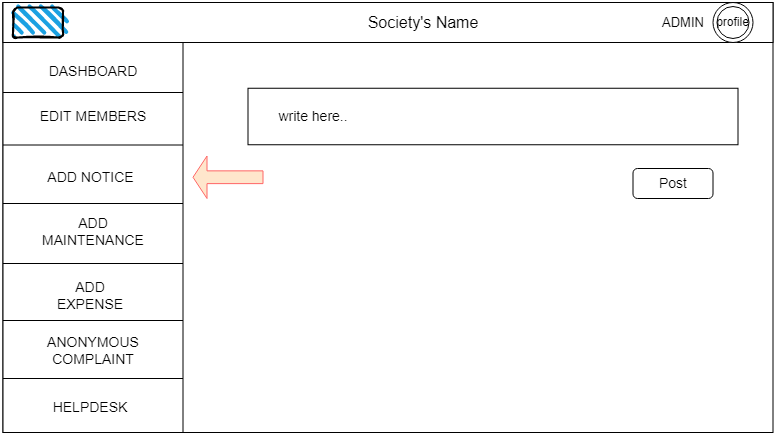

The diagram above was exported from draw.io. Its source (the exported page's mxGraphModel, read from the mxfile embedded in the PNG):
<mxGraphModel dx="868" dy="-707" grid="1" gridSize="10" guides="1" tooltips="1" connect="1" arrows="1" fold="1" page="1" pageScale="1" pageWidth="850" pageHeight="1100" math="0" shadow="0">
  <root>
    <mxCell id="14L4luNOfgqmMLYu1ssb-0" />
    <mxCell id="14L4luNOfgqmMLYu1ssb-1" parent="14L4luNOfgqmMLYu1ssb-0" />
    <mxCell id="imWrYv8SkEdTxtLhmlXt-0" value="" style="rounded=0;whiteSpace=wrap;html=1;" vertex="1" parent="14L4luNOfgqmMLYu1ssb-1">
      <mxGeometry x="42.5" y="1630" width="770" height="430" as="geometry" />
    </mxCell>
    <mxCell id="imWrYv8SkEdTxtLhmlXt-1" value="" style="rounded=0;whiteSpace=wrap;html=1;" vertex="1" parent="14L4luNOfgqmMLYu1ssb-1">
      <mxGeometry x="42.5" y="1630" width="180" height="430" as="geometry" />
    </mxCell>
    <mxCell id="imWrYv8SkEdTxtLhmlXt-2" value="ANONYMOUS COMPLAINT" style="text;html=1;strokeColor=none;fillColor=none;align=center;verticalAlign=middle;whiteSpace=wrap;rounded=0;fontSize=14;" vertex="1" parent="14L4luNOfgqmMLYu1ssb-1">
      <mxGeometry x="77.5" y="1963" width="110" height="30" as="geometry" />
    </mxCell>
    <mxCell id="imWrYv8SkEdTxtLhmlXt-3" value="" style="rounded=0;whiteSpace=wrap;html=1;" vertex="1" parent="14L4luNOfgqmMLYu1ssb-1">
      <mxGeometry x="287.5" y="1715.75" width="490" height="56.5" as="geometry" />
    </mxCell>
    <mxCell id="imWrYv8SkEdTxtLhmlXt-4" value="" style="rounded=0;whiteSpace=wrap;html=1;" vertex="1" parent="14L4luNOfgqmMLYu1ssb-1">
      <mxGeometry x="42.5" y="1630" width="770" height="40" as="geometry" />
    </mxCell>
    <mxCell id="imWrYv8SkEdTxtLhmlXt-5" value="" style="rounded=1;whiteSpace=wrap;html=1;strokeWidth=2;fillWeight=4;hachureGap=8;hachureAngle=45;fillColor=#1ba1e2;sketch=1;" vertex="1" parent="14L4luNOfgqmMLYu1ssb-1">
      <mxGeometry x="52.5" y="1635" width="50" height="30" as="geometry" />
    </mxCell>
    <mxCell id="imWrYv8SkEdTxtLhmlXt-6" value="" style="ellipse;shape=doubleEllipse;whiteSpace=wrap;html=1;aspect=fixed;" vertex="1" parent="14L4luNOfgqmMLYu1ssb-1">
      <mxGeometry x="752.5" y="1630" width="40" height="40" as="geometry" />
    </mxCell>
    <mxCell id="imWrYv8SkEdTxtLhmlXt-7" value="profile" style="text;html=1;strokeColor=none;fillColor=none;align=center;verticalAlign=middle;whiteSpace=wrap;rounded=0;" vertex="1" parent="14L4luNOfgqmMLYu1ssb-1">
      <mxGeometry x="725" y="1643.75" width="95" height="12.5" as="geometry" />
    </mxCell>
    <mxCell id="imWrYv8SkEdTxtLhmlXt-8" value="&lt;font style=&quot;font-size: 16px&quot;&gt;Society's Name&lt;/font&gt;" style="text;html=1;strokeColor=none;fillColor=none;align=center;verticalAlign=middle;whiteSpace=wrap;rounded=0;" vertex="1" parent="14L4luNOfgqmMLYu1ssb-1">
      <mxGeometry x="372.5" y="1632.5" width="180" height="35" as="geometry" />
    </mxCell>
    <mxCell id="imWrYv8SkEdTxtLhmlXt-9" value="" style="line;strokeWidth=1;rotatable=0;dashed=0;labelPosition=right;align=left;verticalAlign=middle;spacingTop=0;spacingLeft=6;points=[];portConstraint=eastwest;" vertex="1" parent="14L4luNOfgqmMLYu1ssb-1">
      <mxGeometry x="42.5" y="1715" width="180" height="10" as="geometry" />
    </mxCell>
    <mxCell id="imWrYv8SkEdTxtLhmlXt-10" value="" style="line;strokeWidth=1;rotatable=0;dashed=0;labelPosition=right;align=left;verticalAlign=middle;spacingTop=0;spacingLeft=6;points=[];portConstraint=eastwest;" vertex="1" parent="14L4luNOfgqmMLYu1ssb-1">
      <mxGeometry x="42.5" y="1767.5" width="180" height="10" as="geometry" />
    </mxCell>
    <mxCell id="imWrYv8SkEdTxtLhmlXt-11" value="" style="line;strokeWidth=1;rotatable=0;dashed=0;labelPosition=right;align=left;verticalAlign=middle;spacingTop=0;spacingLeft=6;points=[];portConstraint=eastwest;" vertex="1" parent="14L4luNOfgqmMLYu1ssb-1">
      <mxGeometry x="42.5" y="1826" width="180" height="10" as="geometry" />
    </mxCell>
    <mxCell id="imWrYv8SkEdTxtLhmlXt-12" value="" style="line;strokeWidth=1;rotatable=0;dashed=0;labelPosition=right;align=left;verticalAlign=middle;spacingTop=0;spacingLeft=6;points=[];portConstraint=eastwest;" vertex="1" parent="14L4luNOfgqmMLYu1ssb-1">
      <mxGeometry x="42.5" y="1886" width="180" height="10" as="geometry" />
    </mxCell>
    <mxCell id="imWrYv8SkEdTxtLhmlXt-13" value="" style="line;strokeWidth=1;rotatable=0;dashed=0;labelPosition=right;align=left;verticalAlign=middle;spacingTop=0;spacingLeft=6;points=[];portConstraint=eastwest;" vertex="1" parent="14L4luNOfgqmMLYu1ssb-1">
      <mxGeometry x="42.5" y="1943" width="180" height="10" as="geometry" />
    </mxCell>
    <mxCell id="imWrYv8SkEdTxtLhmlXt-14" value="HELPDESK" style="text;html=1;strokeColor=none;fillColor=none;align=center;verticalAlign=middle;whiteSpace=wrap;rounded=0;fontSize=14;" vertex="1" parent="14L4luNOfgqmMLYu1ssb-1">
      <mxGeometry x="100" y="2020" width="60" height="30" as="geometry" />
    </mxCell>
    <mxCell id="imWrYv8SkEdTxtLhmlXt-15" value="DASHBOARD" style="text;html=1;strokeColor=none;fillColor=none;align=center;verticalAlign=middle;whiteSpace=wrap;rounded=0;fontSize=14;" vertex="1" parent="14L4luNOfgqmMLYu1ssb-1">
      <mxGeometry x="102.5" y="1684" width="60" height="30" as="geometry" />
    </mxCell>
    <mxCell id="imWrYv8SkEdTxtLhmlXt-16" value="ADD EXPENSE" style="text;html=1;strokeColor=none;fillColor=none;align=center;verticalAlign=middle;whiteSpace=wrap;rounded=0;fontSize=14;" vertex="1" parent="14L4luNOfgqmMLYu1ssb-1">
      <mxGeometry x="95" y="1908" width="70" height="29" as="geometry" />
    </mxCell>
    <mxCell id="imWrYv8SkEdTxtLhmlXt-17" value="ADD MAINTENANCE" style="text;html=1;strokeColor=none;fillColor=none;align=center;verticalAlign=middle;whiteSpace=wrap;rounded=0;fontSize=14;" vertex="1" parent="14L4luNOfgqmMLYu1ssb-1">
      <mxGeometry x="83.75" y="1843.5" width="97.5" height="30" as="geometry" />
    </mxCell>
    <mxCell id="imWrYv8SkEdTxtLhmlXt-18" value="" style="line;strokeWidth=1;rotatable=0;dashed=0;labelPosition=right;align=left;verticalAlign=middle;spacingTop=0;spacingLeft=6;points=[];portConstraint=eastwest;" vertex="1" parent="14L4luNOfgqmMLYu1ssb-1">
      <mxGeometry x="42.5" y="2001" width="180" height="10" as="geometry" />
    </mxCell>
    <mxCell id="imWrYv8SkEdTxtLhmlXt-19" value="EDIT MEMBERS" style="text;html=1;strokeColor=none;fillColor=none;align=center;verticalAlign=middle;whiteSpace=wrap;rounded=0;fontSize=14;" vertex="1" parent="14L4luNOfgqmMLYu1ssb-1">
      <mxGeometry x="77.5" y="1729" width="110" height="30" as="geometry" />
    </mxCell>
    <mxCell id="imWrYv8SkEdTxtLhmlXt-20" value="ADD NOTICE" style="text;html=1;strokeColor=none;fillColor=none;align=center;verticalAlign=middle;whiteSpace=wrap;rounded=0;fontSize=14;" vertex="1" parent="14L4luNOfgqmMLYu1ssb-1">
      <mxGeometry x="72.5" y="1790" width="115" height="30" as="geometry" />
    </mxCell>
    <mxCell id="imWrYv8SkEdTxtLhmlXt-21" value="write here.." style="text;html=1;strokeColor=none;fillColor=none;align=center;verticalAlign=middle;whiteSpace=wrap;rounded=0;fontSize=14;" vertex="1" parent="14L4luNOfgqmMLYu1ssb-1">
      <mxGeometry x="302.5" y="1729" width="100" height="30" as="geometry" />
    </mxCell>
    <mxCell id="imWrYv8SkEdTxtLhmlXt-22" value="Post" style="rounded=1;whiteSpace=wrap;html=1;fontSize=14;" vertex="1" parent="14L4luNOfgqmMLYu1ssb-1">
      <mxGeometry x="672.5" y="1796" width="80" height="30" as="geometry" />
    </mxCell>
    <mxCell id="imWrYv8SkEdTxtLhmlXt-23" value="" style="shape=singleArrow;direction=west;whiteSpace=wrap;html=1;fontSize=14;fillColor=#ffe6cc;strokeColor=#FF6666;" vertex="1" parent="14L4luNOfgqmMLYu1ssb-1">
      <mxGeometry x="232.5" y="1783.5" width="70" height="42.5" as="geometry" />
    </mxCell>
    <mxCell id="imWrYv8SkEdTxtLhmlXt-24" value="ADMIN" style="text;html=1;strokeColor=none;fillColor=none;align=center;verticalAlign=middle;whiteSpace=wrap;rounded=0;fontSize=13;" vertex="1" parent="14L4luNOfgqmMLYu1ssb-1">
      <mxGeometry x="692.5" y="1635" width="60" height="30" as="geometry" />
    </mxCell>
  </root>
</mxGraphModel>